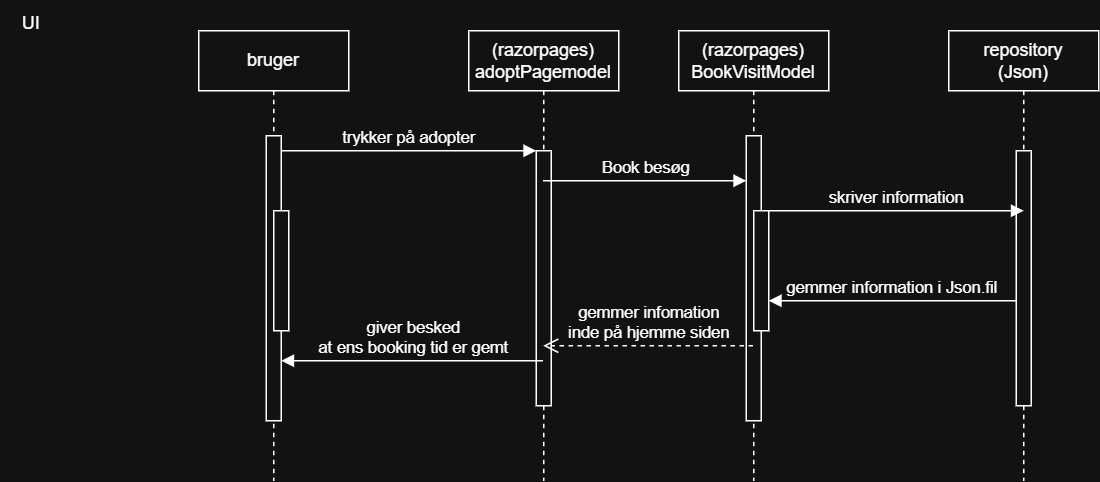

The diagram above was exported from draw.io. Its source (the exported page's mxGraphModel, read from the mxfile embedded in the PNG):
<mxGraphModel dx="2054" dy="477" grid="1" gridSize="10" guides="1" tooltips="1" connect="1" arrows="1" fold="1" page="1" pageScale="1" pageWidth="850" pageHeight="1100" math="0" shadow="0">
  <root>
    <mxCell id="0" />
    <mxCell id="1" parent="0" />
    <mxCell id="aM9ryv3xv72pqoxQDRHE-1" value="bruger" style="shape=umlLifeline;perimeter=lifelinePerimeter;whiteSpace=wrap;html=1;container=0;dropTarget=0;collapsible=0;recursiveResize=0;outlineConnect=0;portConstraint=eastwest;newEdgeStyle={&quot;edgeStyle&quot;:&quot;elbowEdgeStyle&quot;,&quot;elbow&quot;:&quot;vertical&quot;,&quot;curved&quot;:0,&quot;rounded&quot;:0};" parent="1" vertex="1">
      <mxGeometry x="90" y="170" width="100" height="300" as="geometry" />
    </mxCell>
    <mxCell id="aM9ryv3xv72pqoxQDRHE-2" value="" style="html=1;points=[];perimeter=orthogonalPerimeter;outlineConnect=0;targetShapes=umlLifeline;portConstraint=eastwest;newEdgeStyle={&quot;edgeStyle&quot;:&quot;elbowEdgeStyle&quot;,&quot;elbow&quot;:&quot;vertical&quot;,&quot;curved&quot;:0,&quot;rounded&quot;:0};" parent="aM9ryv3xv72pqoxQDRHE-1" vertex="1">
      <mxGeometry x="45" y="70" width="10" height="190" as="geometry" />
    </mxCell>
    <mxCell id="aM9ryv3xv72pqoxQDRHE-4" value="" style="html=1;points=[];perimeter=orthogonalPerimeter;outlineConnect=0;targetShapes=umlLifeline;portConstraint=eastwest;newEdgeStyle={&quot;edgeStyle&quot;:&quot;elbowEdgeStyle&quot;,&quot;elbow&quot;:&quot;vertical&quot;,&quot;curved&quot;:0,&quot;rounded&quot;:0};" parent="aM9ryv3xv72pqoxQDRHE-1" vertex="1">
      <mxGeometry x="50" y="120" width="10" height="80" as="geometry" />
    </mxCell>
    <mxCell id="aM9ryv3xv72pqoxQDRHE-5" value="(razorpages)&lt;br&gt;adoptPagemodel" style="shape=umlLifeline;perimeter=lifelinePerimeter;whiteSpace=wrap;html=1;container=0;dropTarget=0;collapsible=0;recursiveResize=0;outlineConnect=0;portConstraint=eastwest;newEdgeStyle={&quot;edgeStyle&quot;:&quot;elbowEdgeStyle&quot;,&quot;elbow&quot;:&quot;vertical&quot;,&quot;curved&quot;:0,&quot;rounded&quot;:0};" parent="1" vertex="1">
      <mxGeometry x="270" y="170" width="100" height="300" as="geometry" />
    </mxCell>
    <mxCell id="aM9ryv3xv72pqoxQDRHE-6" value="" style="html=1;points=[];perimeter=orthogonalPerimeter;outlineConnect=0;targetShapes=umlLifeline;portConstraint=eastwest;newEdgeStyle={&quot;edgeStyle&quot;:&quot;elbowEdgeStyle&quot;,&quot;elbow&quot;:&quot;vertical&quot;,&quot;curved&quot;:0,&quot;rounded&quot;:0};" parent="aM9ryv3xv72pqoxQDRHE-5" vertex="1">
      <mxGeometry x="45" y="80" width="10" height="170" as="geometry" />
    </mxCell>
    <mxCell id="aM9ryv3xv72pqoxQDRHE-7" value="trykker på adopter" style="html=1;verticalAlign=bottom;endArrow=block;edgeStyle=elbowEdgeStyle;elbow=vertical;curved=0;rounded=0;" parent="1" source="aM9ryv3xv72pqoxQDRHE-2" target="aM9ryv3xv72pqoxQDRHE-6" edge="1">
      <mxGeometry relative="1" as="geometry">
        <mxPoint x="245" y="260" as="sourcePoint" />
        <Array as="points">
          <mxPoint x="230" y="250" />
        </Array>
      </mxGeometry>
    </mxCell>
    <mxCell id="InFdI3pcfp-2dgthYJvd-3" value="(razorpages)&lt;br&gt;BookVisitModel" style="shape=umlLifeline;perimeter=lifelinePerimeter;whiteSpace=wrap;html=1;container=0;dropTarget=0;collapsible=0;recursiveResize=0;outlineConnect=0;portConstraint=eastwest;newEdgeStyle={&quot;edgeStyle&quot;:&quot;elbowEdgeStyle&quot;,&quot;elbow&quot;:&quot;vertical&quot;,&quot;curved&quot;:0,&quot;rounded&quot;:0};" parent="1" vertex="1">
      <mxGeometry x="410" y="170" width="100" height="300" as="geometry" />
    </mxCell>
    <mxCell id="InFdI3pcfp-2dgthYJvd-4" value="" style="html=1;points=[];perimeter=orthogonalPerimeter;outlineConnect=0;targetShapes=umlLifeline;portConstraint=eastwest;newEdgeStyle={&quot;edgeStyle&quot;:&quot;elbowEdgeStyle&quot;,&quot;elbow&quot;:&quot;vertical&quot;,&quot;curved&quot;:0,&quot;rounded&quot;:0};" parent="InFdI3pcfp-2dgthYJvd-3" vertex="1">
      <mxGeometry x="45" y="70" width="10" height="190" as="geometry" />
    </mxCell>
    <mxCell id="InFdI3pcfp-2dgthYJvd-6" value="" style="html=1;points=[];perimeter=orthogonalPerimeter;outlineConnect=0;targetShapes=umlLifeline;portConstraint=eastwest;newEdgeStyle={&quot;edgeStyle&quot;:&quot;elbowEdgeStyle&quot;,&quot;elbow&quot;:&quot;vertical&quot;,&quot;curved&quot;:0,&quot;rounded&quot;:0};" parent="InFdI3pcfp-2dgthYJvd-3" vertex="1">
      <mxGeometry x="50" y="120" width="10" height="80" as="geometry" />
    </mxCell>
    <mxCell id="InFdI3pcfp-2dgthYJvd-7" value="repository&lt;br&gt;(Json)" style="shape=umlLifeline;perimeter=lifelinePerimeter;whiteSpace=wrap;html=1;container=0;dropTarget=0;collapsible=0;recursiveResize=0;outlineConnect=0;portConstraint=eastwest;newEdgeStyle={&quot;edgeStyle&quot;:&quot;elbowEdgeStyle&quot;,&quot;elbow&quot;:&quot;vertical&quot;,&quot;curved&quot;:0,&quot;rounded&quot;:0};" parent="1" vertex="1">
      <mxGeometry x="590" y="170" width="100" height="300" as="geometry" />
    </mxCell>
    <mxCell id="InFdI3pcfp-2dgthYJvd-8" value="" style="html=1;points=[];perimeter=orthogonalPerimeter;outlineConnect=0;targetShapes=umlLifeline;portConstraint=eastwest;newEdgeStyle={&quot;edgeStyle&quot;:&quot;elbowEdgeStyle&quot;,&quot;elbow&quot;:&quot;vertical&quot;,&quot;curved&quot;:0,&quot;rounded&quot;:0};" parent="InFdI3pcfp-2dgthYJvd-7" vertex="1">
      <mxGeometry x="45" y="80" width="10" height="170" as="geometry" />
    </mxCell>
    <mxCell id="InFdI3pcfp-2dgthYJvd-9" value="skriver information" style="html=1;verticalAlign=bottom;endArrow=block;edgeStyle=elbowEdgeStyle;elbow=vertical;curved=0;rounded=0;" parent="1" edge="1">
      <mxGeometry relative="1" as="geometry">
        <mxPoint x="470" y="290" as="sourcePoint" />
        <Array as="points">
          <mxPoint x="555" y="290" />
        </Array>
        <mxPoint x="640" y="290" as="targetPoint" />
      </mxGeometry>
    </mxCell>
    <mxCell id="InFdI3pcfp-2dgthYJvd-11" value="gemmer information i Json.fil" style="html=1;verticalAlign=bottom;endArrow=block;edgeStyle=elbowEdgeStyle;elbow=vertical;curved=0;rounded=0;" parent="1" edge="1">
      <mxGeometry x="0.0013" relative="1" as="geometry">
        <mxPoint x="635" y="350" as="sourcePoint" />
        <Array as="points">
          <mxPoint x="560" y="350" />
        </Array>
        <mxPoint x="470" y="350" as="targetPoint" />
        <mxPoint as="offset" />
      </mxGeometry>
    </mxCell>
    <mxCell id="InFdI3pcfp-2dgthYJvd-24" value="UI" style="text;html=1;align=center;verticalAlign=middle;resizable=0;points=[];autosize=1;strokeColor=none;fillColor=none;" parent="1" vertex="1">
      <mxGeometry x="-42.5" y="150" width="40" height="30" as="geometry" />
    </mxCell>
    <mxCell id="InFdI3pcfp-2dgthYJvd-25" value="Book besøg" style="html=1;verticalAlign=bottom;endArrow=block;edgeStyle=elbowEdgeStyle;elbow=vertical;curved=0;rounded=0;" parent="1" source="aM9ryv3xv72pqoxQDRHE-5" target="InFdI3pcfp-2dgthYJvd-4" edge="1">
      <mxGeometry relative="1" as="geometry">
        <mxPoint x="340" y="280" as="sourcePoint" />
        <Array as="points">
          <mxPoint x="410" y="270" />
          <mxPoint x="375" y="280" />
        </Array>
        <mxPoint x="460" y="280" as="targetPoint" />
      </mxGeometry>
    </mxCell>
    <mxCell id="InFdI3pcfp-2dgthYJvd-28" value="gemmer infomation &lt;br&gt;inde på hjemme siden" style="html=1;verticalAlign=bottom;endArrow=open;dashed=1;endSize=8;edgeStyle=elbowEdgeStyle;elbow=vertical;curved=0;rounded=0;" parent="1" edge="1">
      <mxGeometry relative="1" as="geometry">
        <mxPoint x="319.6304347826085" y="380" as="targetPoint" />
        <Array as="points">
          <mxPoint x="375" y="380" />
        </Array>
        <mxPoint x="459.5000000000002" y="380" as="sourcePoint" />
      </mxGeometry>
    </mxCell>
    <mxCell id="InFdI3pcfp-2dgthYJvd-30" value="giver besked &lt;br&gt;at ens booking tid er gemt" style="html=1;verticalAlign=bottom;endArrow=block;edgeStyle=elbowEdgeStyle;elbow=vertical;curved=0;rounded=0;" parent="1" source="aM9ryv3xv72pqoxQDRHE-5" target="aM9ryv3xv72pqoxQDRHE-2" edge="1">
      <mxGeometry x="0.0013" relative="1" as="geometry">
        <mxPoint x="315" y="390" as="sourcePoint" />
        <Array as="points">
          <mxPoint x="240" y="390" />
        </Array>
        <mxPoint x="150" y="390" as="targetPoint" />
        <mxPoint as="offset" />
      </mxGeometry>
    </mxCell>
  </root>
</mxGraphModel>